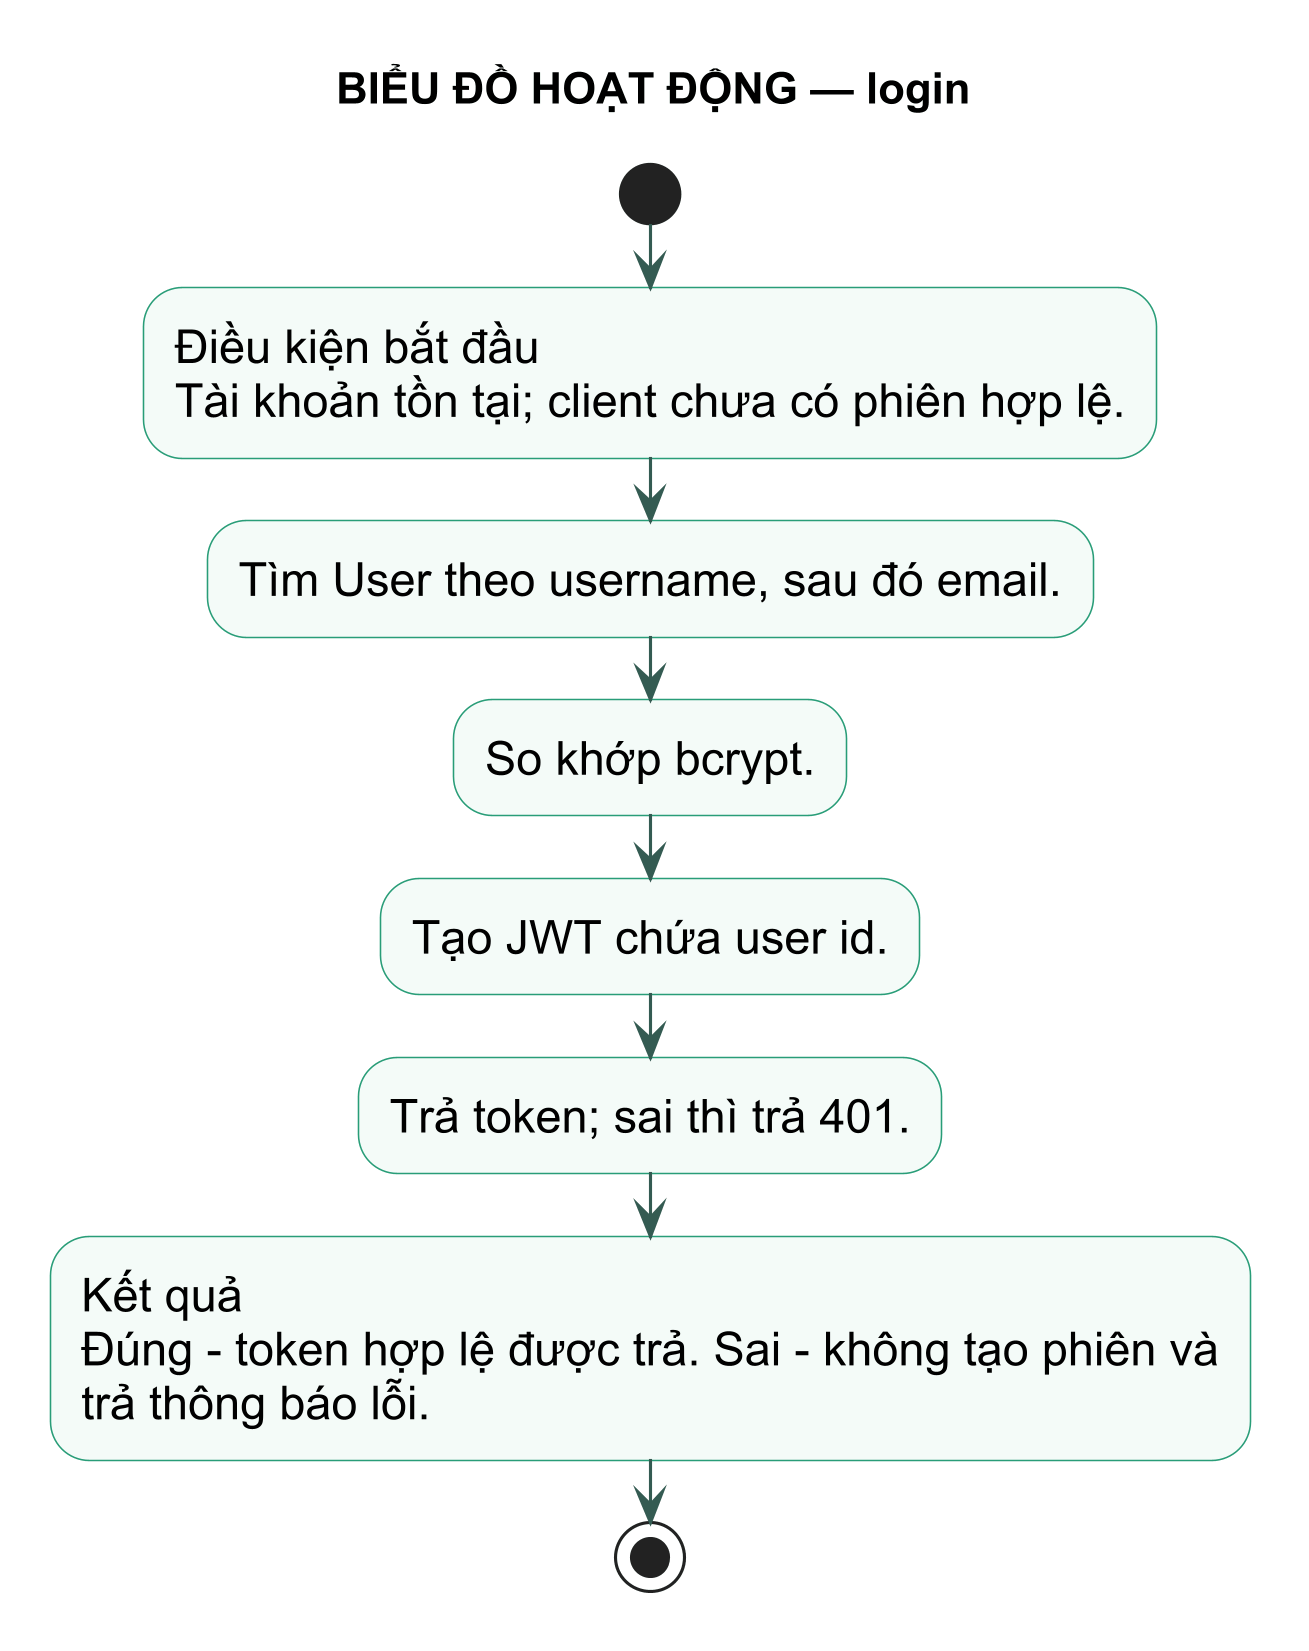

The diagram above was rendered by PlantUML. Its source (embedded in the PNG):
@startuml
title BIỂU ĐỒ HOẠT ĐỘNG — login
skinparam backgroundColor white
skinparam defaultFontName Arial
skinparam defaultFontSize 15
skinparam dpi 300
skinparam shadowing false
skinparam activity {
  BackgroundColor #F4FBF8
  BorderColor #299D78
  ArrowColor #345B52
}
start
:Điều kiện bắt đầu\nTài khoản tồn tại; client chưa có phiên hợp lệ.; 
:Tìm User theo username, sau đó email.;
:So khớp bcrypt.;
:Tạo JWT chứa user id.;
:Trả token; sai thì trả 401.;
:Kết quả\nĐúng - token hợp lệ được trả. Sai - không tạo phiên và\ntrả thông báo lỗi.;
stop
@enduml